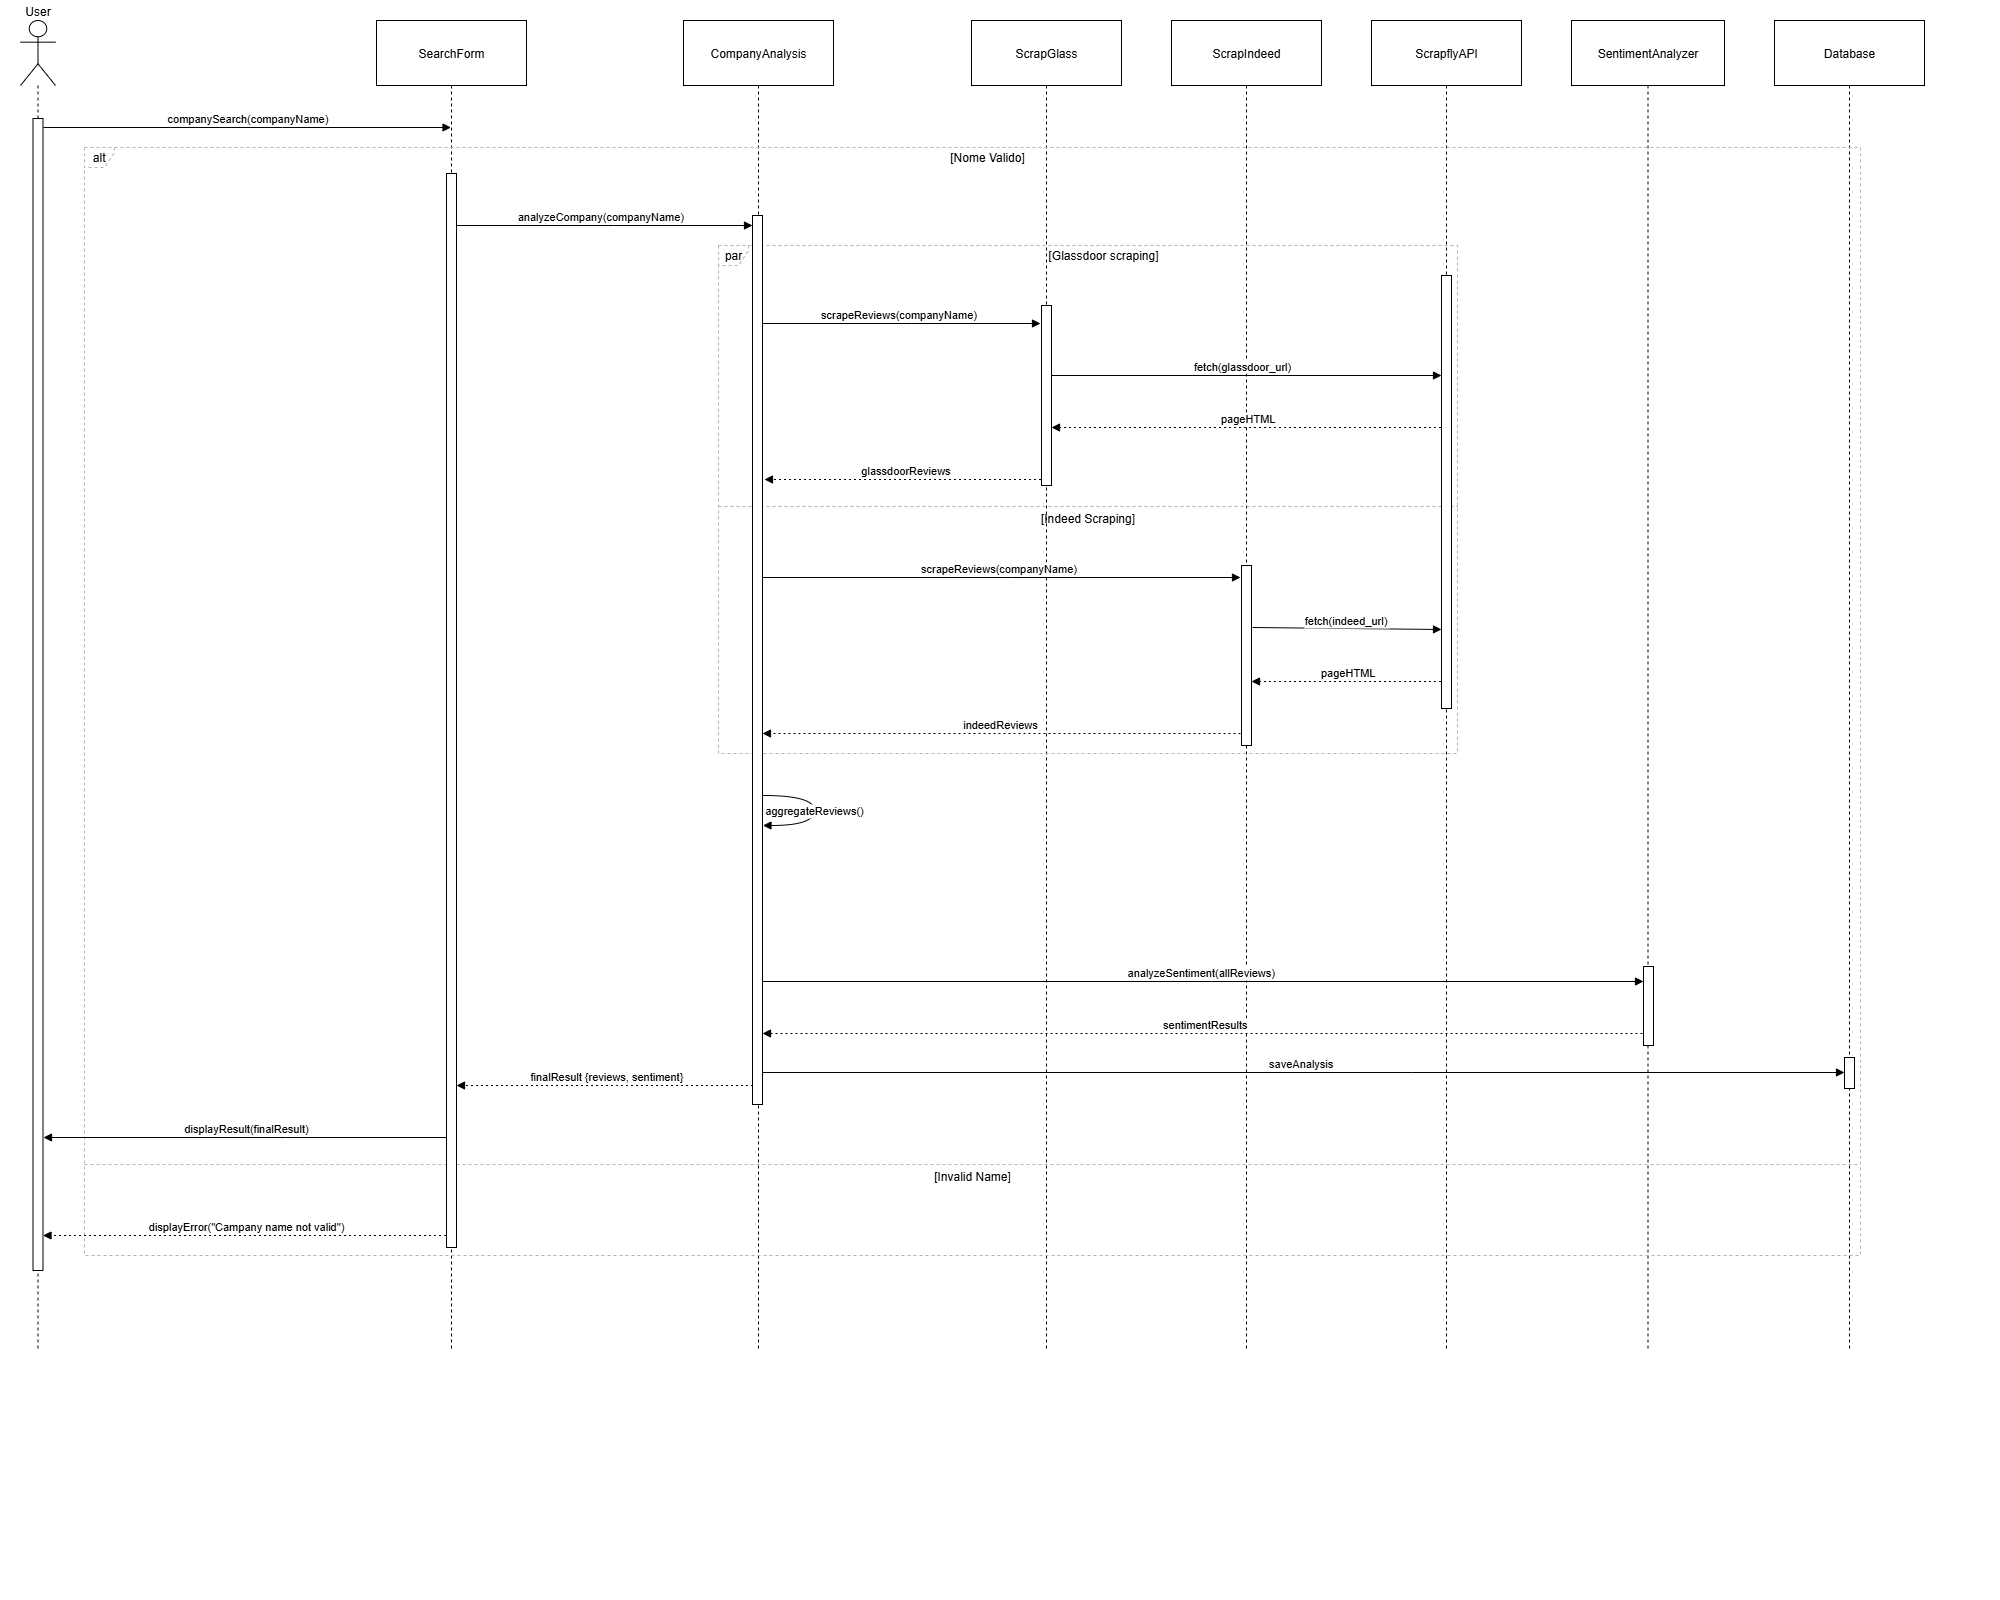

The diagram above was exported from draw.io. Its source (the exported page's mxGraphModel, read from the mxfile embedded in the PNG):
<mxGraphModel dx="1747" dy="1002" grid="0" gridSize="10" guides="1" tooltips="1" connect="1" arrows="1" fold="1" page="0" pageScale="1" pageWidth="827" pageHeight="1169" math="0" shadow="0">
  <root>
    <mxCell id="0" />
    <mxCell id="1" parent="0" />
    <mxCell id="UIQclH9sHPyguqP_N0Z--1" value="User" style="shape=umlLifeline;perimeter=lifelinePerimeter;whiteSpace=wrap;container=1;dropTarget=0;collapsible=0;recursiveResize=0;outlineConnect=0;portConstraint=eastwest;newEdgeStyle={&quot;edgeStyle&quot;:&quot;elbowEdgeStyle&quot;,&quot;elbow&quot;:&quot;vertical&quot;,&quot;curved&quot;:0,&quot;rounded&quot;:0};participant=umlActor;verticalAlign=bottom;labelPosition=center;verticalLabelPosition=top;align=center;size=65;" vertex="1" parent="1">
      <mxGeometry x="20" y="20" width="35" height="1330" as="geometry" />
    </mxCell>
    <mxCell id="eAY5BN7tACPnV1aJYkBf-1" value="" style="html=1;points=[];perimeter=orthogonalPerimeter;outlineConnect=0;targetShapes=umlLifeline;portConstraint=eastwest;newEdgeStyle={&quot;edgeStyle&quot;:&quot;elbowEdgeStyle&quot;,&quot;elbow&quot;:&quot;vertical&quot;,&quot;curved&quot;:0,&quot;rounded&quot;:0};" vertex="1" parent="UIQclH9sHPyguqP_N0Z--1">
      <mxGeometry x="12.5" y="98" width="10" height="1152" as="geometry" />
    </mxCell>
    <mxCell id="UIQclH9sHPyguqP_N0Z--2" value="SearchForm" style="shape=umlLifeline;perimeter=lifelinePerimeter;whiteSpace=wrap;container=1;dropTarget=0;collapsible=0;recursiveResize=0;outlineConnect=0;portConstraint=eastwest;newEdgeStyle={&quot;edgeStyle&quot;:&quot;elbowEdgeStyle&quot;,&quot;elbow&quot;:&quot;vertical&quot;,&quot;curved&quot;:0,&quot;rounded&quot;:0};size=65;" vertex="1" parent="1">
      <mxGeometry x="376" y="20" width="150" height="1330" as="geometry" />
    </mxCell>
    <mxCell id="UIQclH9sHPyguqP_N0Z--3" value="CompanyAnalysis" style="shape=umlLifeline;perimeter=lifelinePerimeter;whiteSpace=wrap;container=1;dropTarget=0;collapsible=0;recursiveResize=0;outlineConnect=0;portConstraint=eastwest;newEdgeStyle={&quot;edgeStyle&quot;:&quot;elbowEdgeStyle&quot;,&quot;elbow&quot;:&quot;vertical&quot;,&quot;curved&quot;:0,&quot;rounded&quot;:0};size=65;" vertex="1" parent="1">
      <mxGeometry x="683" y="20" width="150" height="1330" as="geometry" />
    </mxCell>
    <mxCell id="UIQclH9sHPyguqP_N0Z--4" value="ScrapGlass" style="shape=umlLifeline;perimeter=lifelinePerimeter;whiteSpace=wrap;container=1;dropTarget=0;collapsible=0;recursiveResize=0;outlineConnect=0;portConstraint=eastwest;newEdgeStyle={&quot;edgeStyle&quot;:&quot;elbowEdgeStyle&quot;,&quot;elbow&quot;:&quot;vertical&quot;,&quot;curved&quot;:0,&quot;rounded&quot;:0};size=65;" vertex="1" parent="1">
      <mxGeometry x="971" y="20" width="150" height="1330" as="geometry" />
    </mxCell>
    <mxCell id="UIQclH9sHPyguqP_N0Z--5" value="ScrapIndeed" style="shape=umlLifeline;perimeter=lifelinePerimeter;whiteSpace=wrap;container=1;dropTarget=0;collapsible=0;recursiveResize=0;outlineConnect=0;portConstraint=eastwest;newEdgeStyle={&quot;edgeStyle&quot;:&quot;elbowEdgeStyle&quot;,&quot;elbow&quot;:&quot;vertical&quot;,&quot;curved&quot;:0,&quot;rounded&quot;:0};size=65;" vertex="1" parent="1">
      <mxGeometry x="1171" y="20" width="150" height="1330" as="geometry" />
    </mxCell>
    <mxCell id="eAY5BN7tACPnV1aJYkBf-13" value="" style="html=1;points=[];perimeter=orthogonalPerimeter;outlineConnect=0;targetShapes=umlLifeline;portConstraint=eastwest;newEdgeStyle={&quot;edgeStyle&quot;:&quot;elbowEdgeStyle&quot;,&quot;elbow&quot;:&quot;vertical&quot;,&quot;curved&quot;:0,&quot;rounded&quot;:0};" vertex="1" parent="UIQclH9sHPyguqP_N0Z--5">
      <mxGeometry x="70" y="545" width="10" height="180" as="geometry" />
    </mxCell>
    <mxCell id="UIQclH9sHPyguqP_N0Z--6" value="ScrapflyAPI" style="shape=umlLifeline;perimeter=lifelinePerimeter;whiteSpace=wrap;container=1;dropTarget=0;collapsible=0;recursiveResize=0;outlineConnect=0;portConstraint=eastwest;newEdgeStyle={&quot;edgeStyle&quot;:&quot;elbowEdgeStyle&quot;,&quot;elbow&quot;:&quot;vertical&quot;,&quot;curved&quot;:0,&quot;rounded&quot;:0};size=65;" vertex="1" parent="1">
      <mxGeometry x="1371" y="20" width="150" height="1330" as="geometry" />
    </mxCell>
    <mxCell id="UIQclH9sHPyguqP_N0Z--7" value="SentimentAnalyzer" style="shape=umlLifeline;perimeter=lifelinePerimeter;whiteSpace=wrap;container=1;dropTarget=0;collapsible=0;recursiveResize=0;outlineConnect=0;portConstraint=eastwest;newEdgeStyle={&quot;edgeStyle&quot;:&quot;elbowEdgeStyle&quot;,&quot;elbow&quot;:&quot;vertical&quot;,&quot;curved&quot;:0,&quot;rounded&quot;:0};size=65;" vertex="1" parent="1">
      <mxGeometry x="1571" y="20" width="153" height="1330" as="geometry" />
    </mxCell>
    <mxCell id="UIQclH9sHPyguqP_N0Z--8" value="Database" style="shape=umlLifeline;perimeter=lifelinePerimeter;whiteSpace=wrap;container=1;dropTarget=0;collapsible=0;recursiveResize=0;outlineConnect=0;portConstraint=eastwest;newEdgeStyle={&quot;edgeStyle&quot;:&quot;elbowEdgeStyle&quot;,&quot;elbow&quot;:&quot;vertical&quot;,&quot;curved&quot;:0,&quot;rounded&quot;:0};size=65;" vertex="1" parent="1">
      <mxGeometry x="1774" y="20" width="150" height="1330" as="geometry" />
    </mxCell>
    <mxCell id="eAY5BN7tACPnV1aJYkBf-4" value="" style="html=1;points=[];perimeter=orthogonalPerimeter;outlineConnect=0;targetShapes=umlLifeline;portConstraint=eastwest;newEdgeStyle={&quot;edgeStyle&quot;:&quot;elbowEdgeStyle&quot;,&quot;elbow&quot;:&quot;vertical&quot;,&quot;curved&quot;:0,&quot;rounded&quot;:0};" vertex="1" parent="UIQclH9sHPyguqP_N0Z--8">
      <mxGeometry x="70" y="1037" width="10" height="31" as="geometry" />
    </mxCell>
    <mxCell id="UIQclH9sHPyguqP_N0Z--9" value="par" style="shape=umlFrame;dashed=1;pointerEvents=0;dropTarget=0;strokeColor=#B3B3B3;height=20;width=30" vertex="1" parent="1">
      <mxGeometry x="718" y="245" width="739" height="508" as="geometry" />
    </mxCell>
    <mxCell id="UIQclH9sHPyguqP_N0Z--10" value="[Glassdoor scraping]" style="text;strokeColor=none;fillColor=none;align=center;verticalAlign=middle;whiteSpace=wrap;" vertex="1" parent="UIQclH9sHPyguqP_N0Z--9">
      <mxGeometry x="31.225352112676052" width="707.7746478873239" height="20" as="geometry" />
    </mxCell>
    <mxCell id="UIQclH9sHPyguqP_N0Z--11" value="[Indeed Scraping]" style="shape=line;dashed=1;whiteSpace=wrap;verticalAlign=top;labelPosition=center;verticalLabelPosition=middle;align=center;strokeColor=#B3B3B3;" vertex="1" parent="UIQclH9sHPyguqP_N0Z--9">
      <mxGeometry y="259" width="739" height="4" as="geometry" />
    </mxCell>
    <mxCell id="UIQclH9sHPyguqP_N0Z--12" value="alt" style="shape=umlFrame;dashed=1;pointerEvents=0;dropTarget=0;strokeColor=#B3B3B3;height=20;width=30" vertex="1" parent="1">
      <mxGeometry x="84" y="147" width="1776" height="1108" as="geometry" />
    </mxCell>
    <mxCell id="UIQclH9sHPyguqP_N0Z--13" value="[Nome Valido]" style="text;strokeColor=none;fillColor=none;align=center;verticalAlign=middle;whiteSpace=wrap;" vertex="1" parent="UIQclH9sHPyguqP_N0Z--12">
      <mxGeometry x="30" width="1746" height="20" as="geometry" />
    </mxCell>
    <mxCell id="UIQclH9sHPyguqP_N0Z--14" value="[Invalid Name]" style="shape=line;dashed=1;whiteSpace=wrap;verticalAlign=top;labelPosition=center;verticalLabelPosition=middle;align=center;strokeColor=#B3B3B3;" vertex="1" parent="UIQclH9sHPyguqP_N0Z--12">
      <mxGeometry y="1015" width="1776" height="4" as="geometry" />
    </mxCell>
    <mxCell id="UIQclH9sHPyguqP_N0Z--15" value="companySearch(companyName)" style="verticalAlign=bottom;edgeStyle=elbowEdgeStyle;elbow=vertical;curved=0;rounded=0;endArrow=block;" edge="1" parent="1" target="UIQclH9sHPyguqP_N0Z--2">
      <mxGeometry relative="1" as="geometry">
        <Array as="points">
          <mxPoint x="282" y="127" />
        </Array>
        <mxPoint x="43" y="127" as="sourcePoint" />
      </mxGeometry>
    </mxCell>
    <mxCell id="UIQclH9sHPyguqP_N0Z--16" value="analyzeCompany(companyName)" style="verticalAlign=bottom;edgeStyle=elbowEdgeStyle;elbow=vertical;curved=0;rounded=0;endArrow=block;" edge="1" parent="1" source="UIQclH9sHPyguqP_N0Z--2" target="eAY5BN7tACPnV1aJYkBf-11">
      <mxGeometry relative="1" as="geometry">
        <Array as="points">
          <mxPoint x="613" y="225" />
        </Array>
      </mxGeometry>
    </mxCell>
    <mxCell id="UIQclH9sHPyguqP_N0Z--17" value="scrapeReviews(companyName)" style="verticalAlign=bottom;edgeStyle=elbowEdgeStyle;elbow=vertical;curved=0;rounded=0;endArrow=block;" edge="1" parent="1" source="UIQclH9sHPyguqP_N0Z--3">
      <mxGeometry relative="1" as="geometry">
        <Array as="points">
          <mxPoint x="911" y="323" />
        </Array>
        <mxPoint x="1040" y="323" as="targetPoint" />
      </mxGeometry>
    </mxCell>
    <mxCell id="UIQclH9sHPyguqP_N0Z--18" value="fetch(glassdoor_url)" style="verticalAlign=bottom;edgeStyle=elbowEdgeStyle;elbow=vertical;curved=0;rounded=0;endArrow=block;" edge="1" parent="1" source="UIQclH9sHPyguqP_N0Z--4" target="eAY5BN7tACPnV1aJYkBf-14">
      <mxGeometry relative="1" as="geometry">
        <Array as="points">
          <mxPoint x="1255" y="375" />
        </Array>
      </mxGeometry>
    </mxCell>
    <mxCell id="UIQclH9sHPyguqP_N0Z--19" value="pageHTML" style="verticalAlign=bottom;edgeStyle=elbowEdgeStyle;elbow=vertical;curved=0;rounded=0;dashed=1;dashPattern=2 3;endArrow=block;" edge="1" parent="1" source="UIQclH9sHPyguqP_N0Z--6" target="eAY5BN7tACPnV1aJYkBf-12">
      <mxGeometry relative="1" as="geometry">
        <Array as="points">
          <mxPoint x="1258" y="427" />
        </Array>
      </mxGeometry>
    </mxCell>
    <mxCell id="UIQclH9sHPyguqP_N0Z--20" value="glassdoorReviews" style="verticalAlign=bottom;edgeStyle=elbowEdgeStyle;elbow=vertical;curved=0;rounded=0;dashed=1;dashPattern=2 3;endArrow=block;" edge="1" parent="1" source="UIQclH9sHPyguqP_N0Z--4">
      <mxGeometry relative="1" as="geometry">
        <Array as="points">
          <mxPoint x="914" y="479" />
        </Array>
        <mxPoint x="764" y="479" as="targetPoint" />
      </mxGeometry>
    </mxCell>
    <mxCell id="UIQclH9sHPyguqP_N0Z--21" value="scrapeReviews(companyName)" style="verticalAlign=bottom;edgeStyle=elbowEdgeStyle;elbow=vertical;curved=0;rounded=0;endArrow=block;" edge="1" parent="1" source="UIQclH9sHPyguqP_N0Z--3">
      <mxGeometry relative="1" as="geometry">
        <Array as="points">
          <mxPoint x="1011" y="577" />
        </Array>
        <mxPoint x="1240" y="577" as="targetPoint" />
      </mxGeometry>
    </mxCell>
    <mxCell id="UIQclH9sHPyguqP_N0Z--22" value="fetch(indeed_url)" style="verticalAlign=bottom;edgeStyle=elbowEdgeStyle;elbow=vertical;curved=0;rounded=0;endArrow=block;" edge="1" parent="1" target="eAY5BN7tACPnV1aJYkBf-14">
      <mxGeometry relative="1" as="geometry">
        <Array as="points">
          <mxPoint x="1355" y="629" />
        </Array>
        <mxPoint x="1252" y="627" as="sourcePoint" />
      </mxGeometry>
    </mxCell>
    <mxCell id="UIQclH9sHPyguqP_N0Z--23" value="pageHTML" style="verticalAlign=bottom;edgeStyle=elbowEdgeStyle;elbow=vertical;curved=0;rounded=0;dashed=1;dashPattern=2 3;endArrow=block;" edge="1" parent="1" source="UIQclH9sHPyguqP_N0Z--6">
      <mxGeometry relative="1" as="geometry">
        <Array as="points">
          <mxPoint x="1358" y="681" />
        </Array>
        <mxPoint x="1251" y="681" as="targetPoint" />
      </mxGeometry>
    </mxCell>
    <mxCell id="UIQclH9sHPyguqP_N0Z--24" value="indeedReviews" style="verticalAlign=bottom;edgeStyle=elbowEdgeStyle;elbow=vertical;curved=0;rounded=0;dashed=1;dashPattern=2 3;endArrow=block;" edge="1" parent="1" target="eAY5BN7tACPnV1aJYkBf-11">
      <mxGeometry relative="1" as="geometry">
        <Array as="points">
          <mxPoint x="1014" y="733" />
        </Array>
        <mxPoint x="1240" y="733" as="sourcePoint" />
        <mxPoint x="765" y="733" as="targetPoint" />
      </mxGeometry>
    </mxCell>
    <mxCell id="UIQclH9sHPyguqP_N0Z--25" value="aggregateReviews()" style="curved=1;endArrow=block;rounded=0;" edge="1" parent="1">
      <mxGeometry x="-0.0036" relative="1" as="geometry">
        <Array as="points">
          <mxPoint x="814" y="795" />
          <mxPoint x="814" y="825" />
        </Array>
        <mxPoint x="762.4473684210527" y="795" as="sourcePoint" />
        <mxPoint x="762.4473684210527" y="825" as="targetPoint" />
        <mxPoint as="offset" />
      </mxGeometry>
    </mxCell>
    <mxCell id="UIQclH9sHPyguqP_N0Z--28" value="analyzeSentiment(allReviews)" style="verticalAlign=bottom;edgeStyle=elbowEdgeStyle;elbow=vertical;curved=0;rounded=0;endArrow=block;" edge="1" parent="1" source="UIQclH9sHPyguqP_N0Z--3" target="eAY5BN7tACPnV1aJYkBf-5">
      <mxGeometry relative="1" as="geometry">
        <Array as="points">
          <mxPoint x="1211" y="981" />
        </Array>
      </mxGeometry>
    </mxCell>
    <mxCell id="UIQclH9sHPyguqP_N0Z--29" value="sentimentResults" style="verticalAlign=bottom;edgeStyle=elbowEdgeStyle;elbow=vertical;curved=0;rounded=0;dashed=1;dashPattern=2 3;endArrow=block;" edge="1" parent="1" source="UIQclH9sHPyguqP_N0Z--7" target="eAY5BN7tACPnV1aJYkBf-11">
      <mxGeometry relative="1" as="geometry">
        <Array as="points">
          <mxPoint x="1214" y="1033" />
        </Array>
      </mxGeometry>
    </mxCell>
    <mxCell id="UIQclH9sHPyguqP_N0Z--30" value="finalResult {reviews, sentiment}" style="verticalAlign=bottom;edgeStyle=elbowEdgeStyle;elbow=vertical;curved=0;rounded=0;dashed=1;dashPattern=2 3;endArrow=block;" edge="1" parent="1" source="UIQclH9sHPyguqP_N0Z--3" target="eAY5BN7tACPnV1aJYkBf-3">
      <mxGeometry relative="1" as="geometry">
        <Array as="points">
          <mxPoint x="616" y="1085" />
        </Array>
      </mxGeometry>
    </mxCell>
    <mxCell id="UIQclH9sHPyguqP_N0Z--31" value="displayResult(finalResult)" style="verticalAlign=bottom;edgeStyle=elbowEdgeStyle;elbow=vertical;curved=0;rounded=0;endArrow=block;" edge="1" parent="1" source="UIQclH9sHPyguqP_N0Z--2">
      <mxGeometry relative="1" as="geometry">
        <Array as="points">
          <mxPoint x="285" y="1137" />
        </Array>
        <mxPoint x="43" y="1137" as="targetPoint" />
      </mxGeometry>
    </mxCell>
    <mxCell id="UIQclH9sHPyguqP_N0Z--32" value="displayError(&quot;Campany name not valid&quot;)" style="verticalAlign=bottom;edgeStyle=elbowEdgeStyle;elbow=vertical;curved=0;rounded=0;dashed=1;dashPattern=2 3;endArrow=block;" edge="1" parent="1" source="UIQclH9sHPyguqP_N0Z--2" target="eAY5BN7tACPnV1aJYkBf-1">
      <mxGeometry x="-0.0009" relative="1" as="geometry">
        <Array as="points">
          <mxPoint x="285" y="1235" />
        </Array>
        <mxPoint x="44" y="1235" as="targetPoint" />
        <mxPoint as="offset" />
      </mxGeometry>
    </mxCell>
    <mxCell id="eAY5BN7tACPnV1aJYkBf-3" value="" style="html=1;points=[];perimeter=orthogonalPerimeter;outlineConnect=0;targetShapes=umlLifeline;portConstraint=eastwest;newEdgeStyle={&quot;edgeStyle&quot;:&quot;elbowEdgeStyle&quot;,&quot;elbow&quot;:&quot;vertical&quot;,&quot;curved&quot;:0,&quot;rounded&quot;:0};" vertex="1" parent="1">
      <mxGeometry x="446" y="173" width="10" height="1074" as="geometry" />
    </mxCell>
    <mxCell id="eAY5BN7tACPnV1aJYkBf-5" value="" style="html=1;points=[];perimeter=orthogonalPerimeter;outlineConnect=0;targetShapes=umlLifeline;portConstraint=eastwest;newEdgeStyle={&quot;edgeStyle&quot;:&quot;elbowEdgeStyle&quot;,&quot;elbow&quot;:&quot;vertical&quot;,&quot;curved&quot;:0,&quot;rounded&quot;:0};" vertex="1" parent="1">
      <mxGeometry x="1643" y="966" width="10" height="79" as="geometry" />
    </mxCell>
    <mxCell id="eAY5BN7tACPnV1aJYkBf-8" value="saveAnalysis" style="verticalAlign=bottom;edgeStyle=elbowEdgeStyle;elbow=vertical;curved=0;rounded=0;endArrow=block;" edge="1" parent="1" source="UIQclH9sHPyguqP_N0Z--3">
      <mxGeometry x="0.0005" relative="1" as="geometry">
        <Array as="points">
          <mxPoint x="1412" y="1072" />
        </Array>
        <mxPoint x="957" y="1072" as="sourcePoint" />
        <mxPoint x="1844" y="1072" as="targetPoint" />
        <mxPoint as="offset" />
      </mxGeometry>
    </mxCell>
    <mxCell id="eAY5BN7tACPnV1aJYkBf-11" value="" style="html=1;points=[];perimeter=orthogonalPerimeter;outlineConnect=0;targetShapes=umlLifeline;portConstraint=eastwest;newEdgeStyle={&quot;edgeStyle&quot;:&quot;elbowEdgeStyle&quot;,&quot;elbow&quot;:&quot;vertical&quot;,&quot;curved&quot;:0,&quot;rounded&quot;:0};" vertex="1" parent="1">
      <mxGeometry x="752" y="215" width="10" height="889" as="geometry" />
    </mxCell>
    <mxCell id="eAY5BN7tACPnV1aJYkBf-12" value="" style="html=1;points=[];perimeter=orthogonalPerimeter;outlineConnect=0;targetShapes=umlLifeline;portConstraint=eastwest;newEdgeStyle={&quot;edgeStyle&quot;:&quot;elbowEdgeStyle&quot;,&quot;elbow&quot;:&quot;vertical&quot;,&quot;curved&quot;:0,&quot;rounded&quot;:0};" vertex="1" parent="1">
      <mxGeometry x="1041" y="305" width="10" height="180" as="geometry" />
    </mxCell>
    <mxCell id="eAY5BN7tACPnV1aJYkBf-14" value="" style="html=1;points=[];perimeter=orthogonalPerimeter;outlineConnect=0;targetShapes=umlLifeline;portConstraint=eastwest;newEdgeStyle={&quot;edgeStyle&quot;:&quot;elbowEdgeStyle&quot;,&quot;elbow&quot;:&quot;vertical&quot;,&quot;curved&quot;:0,&quot;rounded&quot;:0};" vertex="1" parent="1">
      <mxGeometry x="1441" y="275" width="10" height="433" as="geometry" />
    </mxCell>
  </root>
</mxGraphModel>